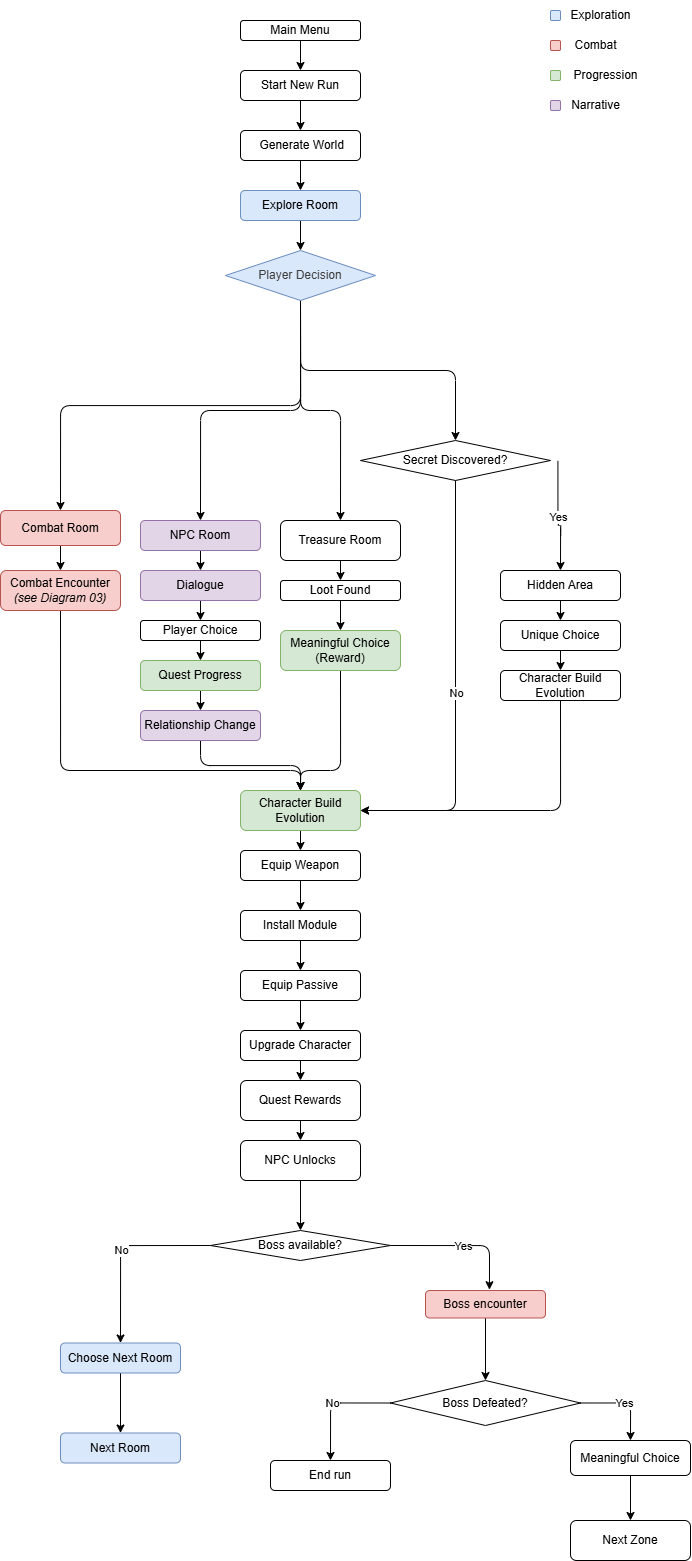

The diagram above was exported from draw.io. Its source (the exported page's mxGraphModel, read from the mxfile embedded in the PNG):
<mxGraphModel dx="1289" dy="1198" grid="1" gridSize="10" guides="1" tooltips="1" connect="1" arrows="1" fold="1" page="1" pageScale="1" pageWidth="850" pageHeight="1100" math="0" shadow="0">
  <root>
    <mxCell id="0" />
    <mxCell id="1" parent="0" />
    <mxCell id="19" style="edgeStyle=orthogonalEdgeStyle;html=1;exitX=0.5;exitY=1;exitDx=0;exitDy=0;entryX=0.5;entryY=0;entryDx=0;entryDy=0;" edge="1" parent="1" source="2" target="3">
      <mxGeometry relative="1" as="geometry" />
    </mxCell>
    <mxCell id="2" value="Main Menu" style="rounded=1;whiteSpace=wrap;html=1;" vertex="1" parent="1">
      <mxGeometry x="360" y="20" width="120" height="20" as="geometry" />
    </mxCell>
    <mxCell id="20" style="edgeStyle=orthogonalEdgeStyle;html=1;exitX=0.5;exitY=1;exitDx=0;exitDy=0;entryX=0.5;entryY=0;entryDx=0;entryDy=0;" edge="1" parent="1" source="3" target="4">
      <mxGeometry relative="1" as="geometry" />
    </mxCell>
    <mxCell id="3" value="Start New Run" style="rounded=1;whiteSpace=wrap;html=1;" vertex="1" parent="1">
      <mxGeometry x="360" y="70" width="120" height="30" as="geometry" />
    </mxCell>
    <mxCell id="23" style="edgeStyle=orthogonalEdgeStyle;html=1;exitX=0.5;exitY=1;exitDx=0;exitDy=0;entryX=0.5;entryY=0;entryDx=0;entryDy=0;" edge="1" parent="1" source="4" target="5">
      <mxGeometry relative="1" as="geometry" />
    </mxCell>
    <mxCell id="4" value="&amp;nbsp;Generate World" style="rounded=1;whiteSpace=wrap;html=1;" vertex="1" parent="1">
      <mxGeometry x="360" y="130" width="120" height="30" as="geometry" />
    </mxCell>
    <mxCell id="24" style="edgeStyle=orthogonalEdgeStyle;html=1;exitX=0.5;exitY=1;exitDx=0;exitDy=0;entryX=0.5;entryY=0;entryDx=0;entryDy=0;" edge="1" parent="1" source="118" target="6">
      <mxGeometry relative="1" as="geometry">
        <mxPoint x="419.9999999999999" y="290" as="sourcePoint" />
      </mxGeometry>
    </mxCell>
    <mxCell id="25" style="edgeStyle=orthogonalEdgeStyle;html=1;exitX=0.5;exitY=1;exitDx=0;exitDy=0;entryX=0.5;entryY=0;entryDx=0;entryDy=0;" edge="1" parent="1" source="118" target="8">
      <mxGeometry relative="1" as="geometry">
        <mxPoint x="419.9999999999999" y="290" as="sourcePoint" />
      </mxGeometry>
    </mxCell>
    <mxCell id="26" style="edgeStyle=orthogonalEdgeStyle;html=1;exitX=0.5;exitY=1;exitDx=0;exitDy=0;entryX=0.5;entryY=0;entryDx=0;entryDy=0;" edge="1" parent="1" source="118" target="9">
      <mxGeometry relative="1" as="geometry">
        <mxPoint x="419.9999999999999" y="290" as="sourcePoint" />
      </mxGeometry>
    </mxCell>
    <mxCell id="75" style="edgeStyle=orthogonalEdgeStyle;html=1;exitX=0.5;exitY=1;exitDx=0;exitDy=0;entryX=0.5;entryY=0;entryDx=0;entryDy=0;" edge="1" parent="1" source="5" target="118">
      <mxGeometry relative="1" as="geometry">
        <mxPoint x="419.9999999999999" y="260" as="targetPoint" />
      </mxGeometry>
    </mxCell>
    <mxCell id="5" value="Explore Room" style="rounded=1;whiteSpace=wrap;html=1;fillColor=#dae8fc;strokeColor=#6c8ebf;" vertex="1" parent="1">
      <mxGeometry x="360" y="190" width="120" height="30" as="geometry" />
    </mxCell>
    <mxCell id="27" style="edgeStyle=orthogonalEdgeStyle;html=1;exitX=0.5;exitY=1;exitDx=0;exitDy=0;entryX=0.5;entryY=0;entryDx=0;entryDy=0;" edge="1" parent="1" source="6" target="10">
      <mxGeometry relative="1" as="geometry" />
    </mxCell>
    <mxCell id="6" value="Combat Room" style="rounded=1;whiteSpace=wrap;html=1;fillColor=#f8cecc;strokeColor=#b85450;" vertex="1" parent="1">
      <mxGeometry x="120" y="510" width="120" height="35" as="geometry" />
    </mxCell>
    <mxCell id="29" style="edgeStyle=orthogonalEdgeStyle;html=1;entryX=0.5;entryY=0;entryDx=0;entryDy=0;" edge="1" parent="1" source="8" target="12">
      <mxGeometry relative="1" as="geometry" />
    </mxCell>
    <mxCell id="8" value="NPC Room" style="rounded=1;whiteSpace=wrap;html=1;fillColor=#e1d5e7;strokeColor=#9673a6;" vertex="1" parent="1">
      <mxGeometry x="260" y="520" width="120" height="30" as="geometry" />
    </mxCell>
    <mxCell id="30" style="edgeStyle=orthogonalEdgeStyle;html=1;exitX=0.5;exitY=1;exitDx=0;exitDy=0;entryX=0.5;entryY=0;entryDx=0;entryDy=0;" edge="1" parent="1" source="9" target="50">
      <mxGeometry relative="1" as="geometry" />
    </mxCell>
    <mxCell id="9" value="Treasure Room" style="rounded=1;whiteSpace=wrap;html=1;" vertex="1" parent="1">
      <mxGeometry x="400" y="520" width="120" height="40" as="geometry" />
    </mxCell>
    <mxCell id="105" style="edgeStyle=orthogonalEdgeStyle;html=1;exitX=0.5;exitY=1;exitDx=0;exitDy=0;entryX=0.5;entryY=0;entryDx=0;entryDy=0;" edge="1" parent="1" source="10" target="14">
      <mxGeometry relative="1" as="geometry">
        <Array as="points">
          <mxPoint x="180" y="770" />
          <mxPoint x="420" y="770" />
        </Array>
      </mxGeometry>
    </mxCell>
    <mxCell id="10" value="Combat Encounter &lt;em data-end=&quot;4567&quot; data-start=&quot;4549&quot;&gt;(see Diagram 03)&lt;/em&gt;" style="rounded=1;whiteSpace=wrap;html=1;fillColor=#f8cecc;strokeColor=#b85450;" vertex="1" parent="1">
      <mxGeometry x="120" y="570" width="120" height="40" as="geometry" />
    </mxCell>
    <mxCell id="32" style="edgeStyle=orthogonalEdgeStyle;html=1;exitX=0.5;exitY=1;exitDx=0;exitDy=0;entryX=0.5;entryY=0;entryDx=0;entryDy=0;" edge="1" parent="1" source="12" target="42">
      <mxGeometry relative="1" as="geometry" />
    </mxCell>
    <mxCell id="12" value="&amp;nbsp;Dialogue&amp;nbsp;" style="rounded=1;whiteSpace=wrap;html=1;fillColor=#e1d5e7;strokeColor=#9673a6;" vertex="1" parent="1">
      <mxGeometry x="260" y="570" width="120" height="30" as="geometry" />
    </mxCell>
    <mxCell id="104" style="edgeStyle=orthogonalEdgeStyle;html=1;exitX=0.5;exitY=1;exitDx=0;exitDy=0;entryX=0.5;entryY=0;entryDx=0;entryDy=0;" edge="1" parent="1" source="13" target="14">
      <mxGeometry relative="1" as="geometry">
        <Array as="points">
          <mxPoint x="460" y="770" />
          <mxPoint x="420" y="770" />
        </Array>
      </mxGeometry>
    </mxCell>
    <mxCell id="13" value="Meaningful Choice&lt;div&gt;(Reward)&lt;/div&gt;" style="rounded=1;whiteSpace=wrap;html=1;fillColor=#d5e8d4;strokeColor=#82b366;" vertex="1" parent="1">
      <mxGeometry x="400" y="630" width="120" height="40" as="geometry" />
    </mxCell>
    <mxCell id="60" style="edgeStyle=orthogonalEdgeStyle;html=1;exitX=0.5;exitY=1;exitDx=0;exitDy=0;entryX=0.5;entryY=0;entryDx=0;entryDy=0;" edge="1" parent="1" source="14" target="54">
      <mxGeometry relative="1" as="geometry" />
    </mxCell>
    <mxCell id="14" value="Character Build Evolution" style="rounded=1;whiteSpace=wrap;html=1;fillColor=#d5e8d4;strokeColor=#82b366;" vertex="1" parent="1">
      <mxGeometry x="360" y="790" width="120" height="40" as="geometry" />
    </mxCell>
    <mxCell id="37" style="edgeStyle=orthogonalEdgeStyle;html=1;exitX=0.5;exitY=1;exitDx=0;exitDy=0;entryX=0.5;entryY=0;entryDx=0;entryDy=0;" edge="1" parent="1" source="15" target="16">
      <mxGeometry relative="1" as="geometry" />
    </mxCell>
    <mxCell id="15" value="Choose Next Room" style="rounded=1;whiteSpace=wrap;html=1;fillColor=#dae8fc;strokeColor=#6c8ebf;" vertex="1" parent="1">
      <mxGeometry x="180" y="1342.5" width="120" height="30" as="geometry" />
    </mxCell>
    <mxCell id="16" value="Next Room" style="rounded=1;whiteSpace=wrap;html=1;fillColor=#dae8fc;strokeColor=#6c8ebf;" vertex="1" parent="1">
      <mxGeometry x="180" y="1432.5" width="120" height="30" as="geometry" />
    </mxCell>
    <mxCell id="38" style="edgeStyle=orthogonalEdgeStyle;html=1;entryX=0.5;entryY=0;entryDx=0;entryDy=0;exitX=0.5;exitY=1;exitDx=0;exitDy=0;" edge="1" parent="1" source="72" target="18">
      <mxGeometry relative="1" as="geometry">
        <mxPoint x="740" y="1530" as="sourcePoint" />
      </mxGeometry>
    </mxCell>
    <mxCell id="18" value="Next Zone" style="rounded=1;whiteSpace=wrap;html=1;" vertex="1" parent="1">
      <mxGeometry x="690" y="1520" width="120" height="40" as="geometry" />
    </mxCell>
    <mxCell id="106" style="edgeStyle=orthogonalEdgeStyle;html=1;exitX=0.5;exitY=1;exitDx=0;exitDy=0;entryX=0.5;entryY=0;entryDx=0;entryDy=0;" edge="1" parent="1" source="118" target="74">
      <mxGeometry relative="1" as="geometry">
        <mxPoint x="419.9999999999999" y="290" as="sourcePoint" />
      </mxGeometry>
    </mxCell>
    <mxCell id="47" style="edgeStyle=orthogonalEdgeStyle;html=1;exitX=0.5;exitY=1;exitDx=0;exitDy=0;entryX=0.5;entryY=0;entryDx=0;entryDy=0;" edge="1" parent="1" source="42" target="44">
      <mxGeometry relative="1" as="geometry" />
    </mxCell>
    <mxCell id="42" value="Player Choice" style="rounded=1;whiteSpace=wrap;html=1;" vertex="1" parent="1">
      <mxGeometry x="260" y="620" width="120" height="20" as="geometry" />
    </mxCell>
    <mxCell id="48" style="edgeStyle=orthogonalEdgeStyle;html=1;exitX=0.5;exitY=1;exitDx=0;exitDy=0;entryX=0.5;entryY=0;entryDx=0;entryDy=0;" edge="1" parent="1" source="44" target="45">
      <mxGeometry relative="1" as="geometry" />
    </mxCell>
    <mxCell id="44" value="Quest Progress" style="rounded=1;whiteSpace=wrap;html=1;fillColor=#d5e8d4;strokeColor=#82b366;" vertex="1" parent="1">
      <mxGeometry x="260" y="660" width="120" height="30" as="geometry" />
    </mxCell>
    <mxCell id="103" style="edgeStyle=orthogonalEdgeStyle;html=1;exitX=0.5;exitY=1;exitDx=0;exitDy=0;entryX=0.5;entryY=0;entryDx=0;entryDy=0;" edge="1" parent="1" source="45" target="14">
      <mxGeometry relative="1" as="geometry" />
    </mxCell>
    <mxCell id="45" value="Relationship Change" style="rounded=1;whiteSpace=wrap;html=1;fillColor=#e1d5e7;strokeColor=#9673a6;" vertex="1" parent="1">
      <mxGeometry x="260" y="710" width="120" height="30" as="geometry" />
    </mxCell>
    <mxCell id="53" style="edgeStyle=orthogonalEdgeStyle;html=1;exitX=0.5;exitY=1;exitDx=0;exitDy=0;entryX=0.5;entryY=0;entryDx=0;entryDy=0;" edge="1" parent="1" source="50" target="13">
      <mxGeometry relative="1" as="geometry" />
    </mxCell>
    <mxCell id="50" value="Loot Found" style="rounded=1;whiteSpace=wrap;html=1;" vertex="1" parent="1">
      <mxGeometry x="400" y="580" width="120" height="20" as="geometry" />
    </mxCell>
    <mxCell id="61" style="edgeStyle=orthogonalEdgeStyle;html=1;exitX=0.5;exitY=1;exitDx=0;exitDy=0;entryX=0.5;entryY=0;entryDx=0;entryDy=0;" edge="1" parent="1" source="54" target="55">
      <mxGeometry relative="1" as="geometry" />
    </mxCell>
    <mxCell id="54" value="Equip Weapon" style="rounded=1;whiteSpace=wrap;html=1;" vertex="1" parent="1">
      <mxGeometry x="360" y="850" width="120" height="30" as="geometry" />
    </mxCell>
    <mxCell id="63" style="edgeStyle=orthogonalEdgeStyle;html=1;exitX=0.5;exitY=1;exitDx=0;exitDy=0;entryX=0.5;entryY=0;entryDx=0;entryDy=0;" edge="1" parent="1" source="55" target="56">
      <mxGeometry relative="1" as="geometry" />
    </mxCell>
    <mxCell id="55" value="Install Module" style="rounded=1;whiteSpace=wrap;html=1;" vertex="1" parent="1">
      <mxGeometry x="360" y="910" width="120" height="30" as="geometry" />
    </mxCell>
    <mxCell id="64" style="edgeStyle=orthogonalEdgeStyle;html=1;exitX=0.5;exitY=1;exitDx=0;exitDy=0;entryX=0.5;entryY=0;entryDx=0;entryDy=0;" edge="1" parent="1" source="56" target="57">
      <mxGeometry relative="1" as="geometry" />
    </mxCell>
    <mxCell id="56" value="Equip Passive" style="rounded=1;whiteSpace=wrap;html=1;" vertex="1" parent="1">
      <mxGeometry x="360" y="970" width="120" height="30" as="geometry" />
    </mxCell>
    <mxCell id="65" style="edgeStyle=orthogonalEdgeStyle;html=1;exitX=0.5;exitY=1;exitDx=0;exitDy=0;entryX=0.5;entryY=0;entryDx=0;entryDy=0;" edge="1" parent="1" source="57" target="58">
      <mxGeometry relative="1" as="geometry" />
    </mxCell>
    <mxCell id="57" value="Upgrade Character" style="rounded=1;whiteSpace=wrap;html=1;" vertex="1" parent="1">
      <mxGeometry x="360" y="1030" width="120" height="30" as="geometry" />
    </mxCell>
    <mxCell id="66" style="edgeStyle=orthogonalEdgeStyle;html=1;exitX=0.5;exitY=1;exitDx=0;exitDy=0;entryX=0.5;entryY=0;entryDx=0;entryDy=0;" edge="1" parent="1" source="58" target="59">
      <mxGeometry relative="1" as="geometry" />
    </mxCell>
    <mxCell id="58" value="Quest Rewards" style="rounded=1;whiteSpace=wrap;html=1;" vertex="1" parent="1">
      <mxGeometry x="360" y="1080" width="120" height="40" as="geometry" />
    </mxCell>
    <mxCell id="94" style="edgeStyle=orthogonalEdgeStyle;html=1;exitX=0.5;exitY=1;exitDx=0;exitDy=0;entryX=0.5;entryY=0;entryDx=0;entryDy=0;" edge="1" parent="1" source="59" target="93">
      <mxGeometry relative="1" as="geometry" />
    </mxCell>
    <mxCell id="59" value="NPC Unlocks" style="rounded=1;whiteSpace=wrap;html=1;" vertex="1" parent="1">
      <mxGeometry x="360" y="1140" width="120" height="40" as="geometry" />
    </mxCell>
    <mxCell id="67" value="Boss Defeated?" style="rhombus;whiteSpace=wrap;html=1;" vertex="1" parent="1">
      <mxGeometry x="510" y="1380" width="190" height="45" as="geometry" />
    </mxCell>
    <mxCell id="69" value="End run" style="rounded=1;whiteSpace=wrap;html=1;" vertex="1" parent="1">
      <mxGeometry x="390" y="1460" width="120" height="30" as="geometry" />
    </mxCell>
    <mxCell id="72" value="Meaningful Choice" style="rounded=1;whiteSpace=wrap;html=1;" vertex="1" parent="1">
      <mxGeometry x="690" y="1440" width="120" height="35" as="geometry" />
    </mxCell>
    <mxCell id="74" value="Secret Discovered?" style="rhombus;whiteSpace=wrap;html=1;" vertex="1" parent="1">
      <mxGeometry x="480" y="440" width="190" height="40" as="geometry" />
    </mxCell>
    <mxCell id="88" style="edgeStyle=orthogonalEdgeStyle;html=1;exitX=0.5;exitY=1;exitDx=0;exitDy=0;entryX=0.5;entryY=0;entryDx=0;entryDy=0;" edge="1" parent="1" source="76" target="87">
      <mxGeometry relative="1" as="geometry" />
    </mxCell>
    <mxCell id="76" value="Hidden Area" style="rounded=1;whiteSpace=wrap;html=1;" vertex="1" parent="1">
      <mxGeometry x="620" y="570" width="120" height="30" as="geometry" />
    </mxCell>
    <mxCell id="77" value="" style="endArrow=classic;html=1;exitX=0;exitY=0.5;exitDx=0;exitDy=0;entryX=0.5;entryY=0;entryDx=0;entryDy=0;edgeStyle=orthogonalEdgeStyle;" edge="1" parent="1" source="67" target="69">
      <mxGeometry relative="1" as="geometry">
        <mxPoint x="410" y="1430" as="sourcePoint" />
        <mxPoint x="510" y="1430" as="targetPoint" />
      </mxGeometry>
    </mxCell>
    <mxCell id="78" value="No" style="edgeLabel;resizable=0;html=1;;align=center;verticalAlign=middle;" connectable="0" vertex="1" parent="77">
      <mxGeometry relative="1" as="geometry" />
    </mxCell>
    <mxCell id="79" value="" style="endArrow=classic;html=1;entryX=0.5;entryY=0;entryDx=0;entryDy=0;exitX=1;exitY=0.5;exitDx=0;exitDy=0;edgeStyle=orthogonalEdgeStyle;" edge="1" parent="1" source="67" target="72">
      <mxGeometry relative="1" as="geometry">
        <mxPoint x="410" y="1430" as="sourcePoint" />
        <mxPoint x="510" y="1430" as="targetPoint" />
      </mxGeometry>
    </mxCell>
    <mxCell id="80" value="Yes" style="edgeLabel;resizable=0;html=1;;align=center;verticalAlign=middle;" connectable="0" vertex="1" parent="79">
      <mxGeometry relative="1" as="geometry" />
    </mxCell>
    <mxCell id="81" value="" style="endArrow=classic;html=1;exitX=1.039;exitY=0.51;exitDx=0;exitDy=0;entryX=0.5;entryY=0;entryDx=0;entryDy=0;edgeStyle=orthogonalEdgeStyle;exitPerimeter=0;" edge="1" parent="1" source="74" target="76">
      <mxGeometry relative="1" as="geometry">
        <mxPoint x="410" y="310" as="sourcePoint" />
        <mxPoint x="510" y="310" as="targetPoint" />
      </mxGeometry>
    </mxCell>
    <mxCell id="82" value="Yes" style="edgeLabel;resizable=0;html=1;;align=center;verticalAlign=middle;" connectable="0" vertex="1" parent="81">
      <mxGeometry relative="1" as="geometry" />
    </mxCell>
    <mxCell id="85" value="" style="endArrow=classic;html=1;exitX=0.5;exitY=1;exitDx=0;exitDy=0;edgeStyle=orthogonalEdgeStyle;entryX=1;entryY=0.5;entryDx=0;entryDy=0;" edge="1" parent="1" source="74" target="14">
      <mxGeometry relative="1" as="geometry">
        <mxPoint x="410" y="310" as="sourcePoint" />
        <mxPoint x="510" y="470" as="targetPoint" />
      </mxGeometry>
    </mxCell>
    <mxCell id="86" value="No" style="edgeLabel;resizable=0;html=1;;align=center;verticalAlign=middle;" connectable="0" vertex="1" parent="85">
      <mxGeometry relative="1" as="geometry" />
    </mxCell>
    <mxCell id="90" style="edgeStyle=orthogonalEdgeStyle;html=1;exitX=0.5;exitY=1;exitDx=0;exitDy=0;entryX=0.5;entryY=0;entryDx=0;entryDy=0;" edge="1" parent="1" source="87" target="89">
      <mxGeometry relative="1" as="geometry" />
    </mxCell>
    <mxCell id="87" value="Unique Choice" style="rounded=1;whiteSpace=wrap;html=1;" vertex="1" parent="1">
      <mxGeometry x="620" y="620" width="120" height="30" as="geometry" />
    </mxCell>
    <mxCell id="91" style="edgeStyle=orthogonalEdgeStyle;html=1;exitX=0.5;exitY=1;exitDx=0;exitDy=0;entryX=1;entryY=0.5;entryDx=0;entryDy=0;" edge="1" parent="1" source="89" target="14">
      <mxGeometry relative="1" as="geometry" />
    </mxCell>
    <mxCell id="89" value="Character Build Evolution" style="rounded=1;whiteSpace=wrap;html=1;" vertex="1" parent="1">
      <mxGeometry x="620" y="670" width="120" height="30" as="geometry" />
    </mxCell>
    <mxCell id="93" value="Boss available?" style="rhombus;whiteSpace=wrap;html=1;" vertex="1" parent="1">
      <mxGeometry x="330" y="1230" width="180" height="30" as="geometry" />
    </mxCell>
    <mxCell id="95" value="" style="endArrow=classic;html=1;exitX=0;exitY=0.5;exitDx=0;exitDy=0;entryX=0.5;entryY=0;entryDx=0;entryDy=0;edgeStyle=orthogonalEdgeStyle;" edge="1" parent="1" source="93" target="15">
      <mxGeometry relative="1" as="geometry">
        <mxPoint x="330" y="1290" as="sourcePoint" />
        <mxPoint x="430" y="1290" as="targetPoint" />
      </mxGeometry>
    </mxCell>
    <mxCell id="96" value="No" style="edgeLabel;resizable=0;html=1;;align=center;verticalAlign=middle;" connectable="0" vertex="1" parent="95">
      <mxGeometry relative="1" as="geometry" />
    </mxCell>
    <mxCell id="97" value="" style="endArrow=classic;html=1;entryX=0.533;entryY=-0.029;entryDx=0;entryDy=0;exitX=1;exitY=0.5;exitDx=0;exitDy=0;entryPerimeter=0;edgeStyle=orthogonalEdgeStyle;" edge="1" parent="1" source="93" target="99">
      <mxGeometry relative="1" as="geometry">
        <mxPoint x="500" y="1310" as="sourcePoint" />
        <mxPoint x="430" y="1290" as="targetPoint" />
      </mxGeometry>
    </mxCell>
    <mxCell id="98" value="Yes" style="edgeLabel;resizable=0;html=1;;align=center;verticalAlign=middle;" connectable="0" vertex="1" parent="97">
      <mxGeometry relative="1" as="geometry" />
    </mxCell>
    <mxCell id="101" style="edgeStyle=orthogonalEdgeStyle;html=1;exitX=0.5;exitY=1;exitDx=0;exitDy=0;entryX=0.5;entryY=0;entryDx=0;entryDy=0;" edge="1" parent="1" source="99" target="67">
      <mxGeometry relative="1" as="geometry" />
    </mxCell>
    <mxCell id="99" value="Boss encounter" style="rounded=1;whiteSpace=wrap;html=1;fillColor=#f8cecc;strokeColor=#b85450;" vertex="1" parent="1">
      <mxGeometry x="545" y="1290" width="120" height="27.5" as="geometry" />
    </mxCell>
    <mxCell id="108" value="" style="rounded=1;whiteSpace=wrap;html=1;fillColor=#dae8fc;strokeColor=#6c8ebf;" vertex="1" parent="1">
      <mxGeometry x="670" y="10" width="10" height="10" as="geometry" />
    </mxCell>
    <mxCell id="109" value="" style="rounded=1;whiteSpace=wrap;html=1;fillColor=#f8cecc;strokeColor=#b85450;" vertex="1" parent="1">
      <mxGeometry x="670" y="40" width="10" height="10" as="geometry" />
    </mxCell>
    <mxCell id="110" value="" style="rounded=1;whiteSpace=wrap;html=1;fillColor=#d5e8d4;strokeColor=#82b366;" vertex="1" parent="1">
      <mxGeometry x="670" y="70" width="10" height="10" as="geometry" />
    </mxCell>
    <mxCell id="111" value="" style="rounded=1;whiteSpace=wrap;html=1;fillColor=#e1d5e7;strokeColor=#9673a6;" vertex="1" parent="1">
      <mxGeometry x="670" y="100" width="10" height="10" as="geometry" />
    </mxCell>
    <mxCell id="112" value="Exploration" style="text;html=1;align=center;verticalAlign=middle;resizable=0;points=[];autosize=1;strokeColor=none;fillColor=none;" vertex="1" parent="1">
      <mxGeometry x="680" width="80" height="30" as="geometry" />
    </mxCell>
    <mxCell id="113" value="Combat" style="text;html=1;align=center;verticalAlign=middle;resizable=0;points=[];autosize=1;strokeColor=none;fillColor=none;" vertex="1" parent="1">
      <mxGeometry x="680" y="30" width="70" height="30" as="geometry" />
    </mxCell>
    <mxCell id="116" value="Progression" style="text;html=1;align=center;verticalAlign=middle;resizable=0;points=[];autosize=1;strokeColor=none;fillColor=none;" vertex="1" parent="1">
      <mxGeometry x="680" y="60" width="90" height="30" as="geometry" />
    </mxCell>
    <mxCell id="117" value=" Narrative" style="text;html=1;align=center;verticalAlign=middle;resizable=0;points=[];autosize=1;strokeColor=none;fillColor=none;" vertex="1" parent="1">
      <mxGeometry x="680" y="90" width="70" height="30" as="geometry" />
    </mxCell>
    <mxCell id="118" value="&lt;span style=&quot;color: rgb(63, 63, 63);&quot;&gt;Player Decision&lt;/span&gt;" style="rhombus;whiteSpace=wrap;html=1;fillColor=#dae8fc;strokeColor=#6c8ebf;" vertex="1" parent="1">
      <mxGeometry x="345" y="250" width="150" height="50" as="geometry" />
    </mxCell>
  </root>
</mxGraphModel>